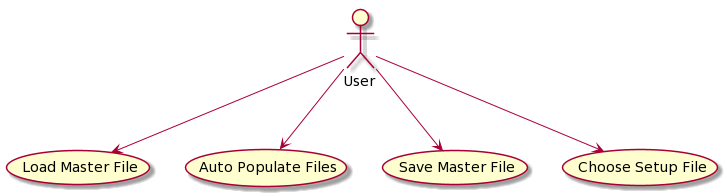

The diagram above was rendered by PlantUML. Its source (embedded in the PNG):
@startuml
User --> (Load Master File)
User --> (Auto Populate Files)
User --> (Save Master File)
User --> (Choose Setup File)
@enduml